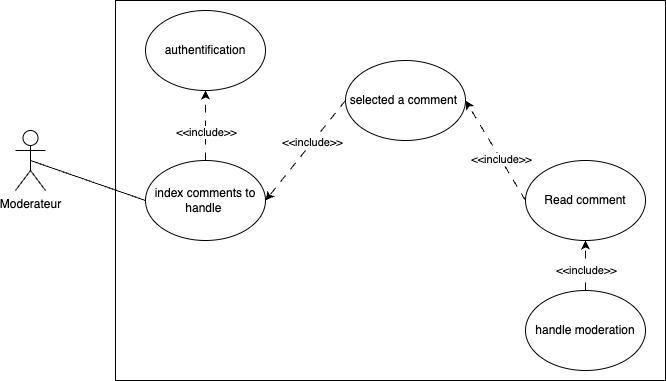

The diagram above was exported from draw.io. Its source (the exported page's mxGraphModel, read from the mxfile embedded in the PNG):
<mxGraphModel dx="954" dy="623" grid="1" gridSize="10" guides="1" tooltips="1" connect="1" arrows="1" fold="1" page="1" pageScale="1" pageWidth="827" pageHeight="1169" math="0" shadow="0">
  <root>
    <mxCell id="aNpmr-sJYFTbiKvaGaAZ-0" />
    <mxCell id="aNpmr-sJYFTbiKvaGaAZ-1" parent="aNpmr-sJYFTbiKvaGaAZ-0" />
    <mxCell id="aNpmr-sJYFTbiKvaGaAZ-2" value="Moderateur" style="shape=umlActor;verticalLabelPosition=bottom;verticalAlign=top;html=1;outlineConnect=0;" parent="aNpmr-sJYFTbiKvaGaAZ-1" vertex="1">
      <mxGeometry x="50" y="320" width="30" height="60" as="geometry" />
    </mxCell>
    <mxCell id="aNpmr-sJYFTbiKvaGaAZ-3" value="" style="rounded=0;whiteSpace=wrap;html=1;" parent="aNpmr-sJYFTbiKvaGaAZ-1" vertex="1">
      <mxGeometry x="150" y="190" width="550" height="380" as="geometry" />
    </mxCell>
    <mxCell id="aNpmr-sJYFTbiKvaGaAZ-4" value="authentification" style="ellipse;whiteSpace=wrap;html=1;" parent="aNpmr-sJYFTbiKvaGaAZ-1" vertex="1">
      <mxGeometry x="180" y="200" width="120" height="80" as="geometry" />
    </mxCell>
    <mxCell id="aNpmr-sJYFTbiKvaGaAZ-9" value="Read comment" style="ellipse;whiteSpace=wrap;html=1;" parent="aNpmr-sJYFTbiKvaGaAZ-1" vertex="1">
      <mxGeometry x="560" y="350" width="120" height="80" as="geometry" />
    </mxCell>
    <mxCell id="ZFDT3ZDZfvbdibQ4t3_E-4" value="handle moderation" style="ellipse;whiteSpace=wrap;html=1;" parent="aNpmr-sJYFTbiKvaGaAZ-1" vertex="1">
      <mxGeometry x="560" y="480" width="120" height="80" as="geometry" />
    </mxCell>
    <mxCell id="ZFDT3ZDZfvbdibQ4t3_E-5" value="index comments to handle&amp;nbsp;" style="ellipse;whiteSpace=wrap;html=1;" parent="aNpmr-sJYFTbiKvaGaAZ-1" vertex="1">
      <mxGeometry x="180" y="350" width="120" height="80" as="geometry" />
    </mxCell>
    <mxCell id="ZFDT3ZDZfvbdibQ4t3_E-6" value="" style="endArrow=classic;html=1;rounded=0;exitX=0.5;exitY=0;exitDx=0;exitDy=0;dashed=1;dashPattern=8 8;entryX=0.5;entryY=1;entryDx=0;entryDy=0;" parent="aNpmr-sJYFTbiKvaGaAZ-1" source="ZFDT3ZDZfvbdibQ4t3_E-5" target="aNpmr-sJYFTbiKvaGaAZ-4" edge="1">
      <mxGeometry width="50" height="50" relative="1" as="geometry">
        <mxPoint x="350" y="240" as="sourcePoint" />
        <mxPoint x="228" y="138" as="targetPoint" />
      </mxGeometry>
    </mxCell>
    <mxCell id="ZFDT3ZDZfvbdibQ4t3_E-7" value="&amp;lt;&amp;lt;include&amp;gt;&amp;gt;" style="edgeLabel;html=1;align=center;verticalAlign=middle;resizable=0;points=[];" parent="ZFDT3ZDZfvbdibQ4t3_E-6" vertex="1" connectable="0">
      <mxGeometry x="-0.1723" relative="1" as="geometry">
        <mxPoint as="offset" />
      </mxGeometry>
    </mxCell>
    <mxCell id="ZFDT3ZDZfvbdibQ4t3_E-8" value="selected a comment&amp;nbsp;" style="ellipse;whiteSpace=wrap;html=1;" parent="aNpmr-sJYFTbiKvaGaAZ-1" vertex="1">
      <mxGeometry x="380" y="250" width="120" height="80" as="geometry" />
    </mxCell>
    <mxCell id="ZFDT3ZDZfvbdibQ4t3_E-9" value="" style="endArrow=classic;html=1;rounded=0;exitX=0;exitY=0.5;exitDx=0;exitDy=0;entryX=1;entryY=0.5;entryDx=0;entryDy=0;dashed=1;dashPattern=8 8;" parent="aNpmr-sJYFTbiKvaGaAZ-1" source="ZFDT3ZDZfvbdibQ4t3_E-8" target="ZFDT3ZDZfvbdibQ4t3_E-5" edge="1">
      <mxGeometry width="50" height="50" relative="1" as="geometry">
        <mxPoint x="420" y="300" as="sourcePoint" />
        <mxPoint x="370" y="374" as="targetPoint" />
      </mxGeometry>
    </mxCell>
    <mxCell id="ZFDT3ZDZfvbdibQ4t3_E-10" value="&amp;lt;&amp;lt;include&amp;gt;&amp;gt;" style="edgeLabel;html=1;align=center;verticalAlign=middle;resizable=0;points=[];" parent="ZFDT3ZDZfvbdibQ4t3_E-9" vertex="1" connectable="0">
      <mxGeometry x="-0.1723" relative="1" as="geometry">
        <mxPoint as="offset" />
      </mxGeometry>
    </mxCell>
    <mxCell id="ZFDT3ZDZfvbdibQ4t3_E-11" value="" style="endArrow=classic;html=1;rounded=0;exitX=0;exitY=0.5;exitDx=0;exitDy=0;entryX=1;entryY=0.5;entryDx=0;entryDy=0;dashed=1;dashPattern=8 8;" parent="aNpmr-sJYFTbiKvaGaAZ-1" source="aNpmr-sJYFTbiKvaGaAZ-9" target="ZFDT3ZDZfvbdibQ4t3_E-8" edge="1">
      <mxGeometry width="50" height="50" relative="1" as="geometry">
        <mxPoint x="424" y="390" as="sourcePoint" />
        <mxPoint x="330" y="400" as="targetPoint" />
      </mxGeometry>
    </mxCell>
    <mxCell id="ZFDT3ZDZfvbdibQ4t3_E-12" value="&amp;lt;&amp;lt;include&amp;gt;&amp;gt;" style="edgeLabel;html=1;align=center;verticalAlign=middle;resizable=0;points=[];" parent="ZFDT3ZDZfvbdibQ4t3_E-11" vertex="1" connectable="0">
      <mxGeometry x="-0.1723" relative="1" as="geometry">
        <mxPoint as="offset" />
      </mxGeometry>
    </mxCell>
    <mxCell id="ZFDT3ZDZfvbdibQ4t3_E-13" value="" style="endArrow=classic;html=1;rounded=0;exitX=0.5;exitY=0;exitDx=0;exitDy=0;entryX=0.5;entryY=1;entryDx=0;entryDy=0;dashed=1;dashPattern=8 8;" parent="aNpmr-sJYFTbiKvaGaAZ-1" source="ZFDT3ZDZfvbdibQ4t3_E-4" target="aNpmr-sJYFTbiKvaGaAZ-9" edge="1">
      <mxGeometry width="50" height="50" relative="1" as="geometry">
        <mxPoint x="560" y="510" as="sourcePoint" />
        <mxPoint x="560" y="440" as="targetPoint" />
      </mxGeometry>
    </mxCell>
    <mxCell id="ZFDT3ZDZfvbdibQ4t3_E-14" value="&amp;lt;&amp;lt;include&amp;gt;&amp;gt;" style="edgeLabel;html=1;align=center;verticalAlign=middle;resizable=0;points=[];" parent="ZFDT3ZDZfvbdibQ4t3_E-13" vertex="1" connectable="0">
      <mxGeometry x="-0.1723" relative="1" as="geometry">
        <mxPoint as="offset" />
      </mxGeometry>
    </mxCell>
    <mxCell id="KDHeMapYR4f-nwSV386R-1" value="" style="endArrow=none;html=1;rounded=0;exitX=0.5;exitY=0.5;exitDx=0;exitDy=0;exitPerimeter=0;entryX=0;entryY=0.5;entryDx=0;entryDy=0;" parent="aNpmr-sJYFTbiKvaGaAZ-1" source="aNpmr-sJYFTbiKvaGaAZ-2" target="ZFDT3ZDZfvbdibQ4t3_E-5" edge="1">
      <mxGeometry width="50" height="50" relative="1" as="geometry">
        <mxPoint x="105" y="230" as="sourcePoint" />
        <mxPoint x="300" y="260" as="targetPoint" />
      </mxGeometry>
    </mxCell>
  </root>
</mxGraphModel>